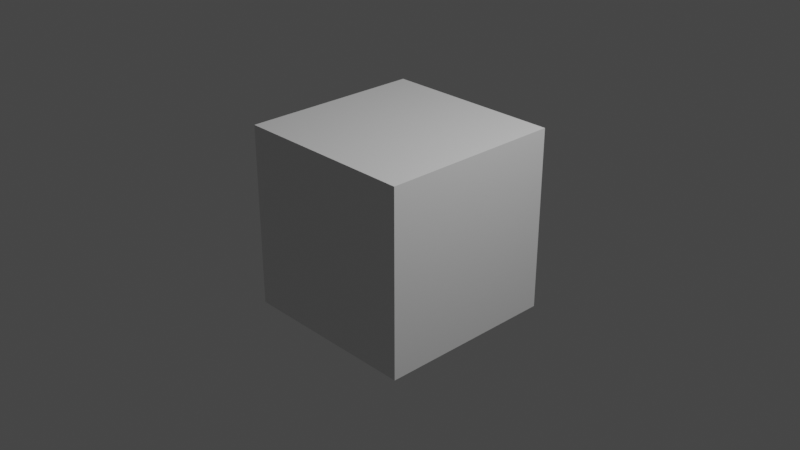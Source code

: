 # Source: cube.blend  (saved by Blender 2.83.19; exported with 4.5.12 LTS)
import bpy
from mathutils import Matrix  # noqa: F401  (used for matrix-valued properties, if any)

bpy.ops.wm.read_factory_settings(use_empty=True)
scene = bpy.context.scene
scene.name = 'Scene'

# ---- collections
col_collection = bpy.data.collections.new('Collection'); scene.collection.children.link(col_collection)

# ---- materials (node trees are filled in below, after node groups)
mat_material = bpy.data.materials.new('Material')
mat_material.alpha_threshold = 0.0
mat_material.use_transparent_shadow = False
mat_material.line_color = (0.0, 0.0, 0.0, 1.0)

# ---- material node trees
mat_material.use_nodes = True; mat_material.node_tree.nodes.clear()
_N = mat_material.node_tree.nodes; _L = mat_material.node_tree.links
n0 = _N.new('ShaderNodeOutputMaterial'); n0.name = 'Material Output'; n0.location = (300, 300)
n1 = _N.new('ShaderNodeBsdfPrincipled'); n1.name = 'Principled BSDF'; n1.location = (10, 300)
n1.distribution = 'GGX'
n1.subsurface_method = 'BURLEY'
n1.inputs[2].default_value = 0.4
n1.inputs[3].default_value = 1.45
n1.inputs[27].default_value = (0.0, 0.0, 0.0, 1.0)
n1.inputs[28].default_value = 1.0
_L.new(n1.outputs[0], n0.inputs[0])
n0.is_active_output = True

# ---- world
world_world = bpy.data.worlds.new('World'); scene.world = world_world
world_world.use_nodes = True; world_world.node_tree.nodes.clear()
_N = world_world.node_tree.nodes; _L = world_world.node_tree.links
n0 = _N.new('ShaderNodeOutputWorld'); n0.name = 'World Output'; n0.location = (300, 300)
n1 = _N.new('ShaderNodeBackground'); n1.name = 'Background'; n1.location = (10, 300)
n1.inputs[0].default_value = (0.05088, 0.05088, 0.05088, 1.0)
_L.new(n1.outputs[0], n0.inputs[0])
n0.is_active_output = True
world_world.color = (0.05088, 0.05088, 0.05088)
world_world.use_sun_shadow = False
world_world.sun_shadow_jitter_overblur = 0.0

# ---- cameras
cam_camera = bpy.data.cameras.new('Camera')
cam_camera.clip_end = 100.0
cam_camera.ortho_scale = 7.314

# ---- lights
light_light = bpy.data.lights.new('Light', 'POINT')
light_light.transmission_factor = 0.0
light_light.energy = 1000.0
light_light.shadow_soft_size = 0.1
light_light.shadow_maximum_resolution = 0.006
light_light.use_absolute_resolution = True

# ---- meshes
me_cube = bpy.data.meshes.new('Cube')
me_cube.from_pydata([(1.0, 1.0, 1.0), (1.0, 1.0, -1.0), (1.0, -1.0, 1.0), (1.0, -1.0, -1.0), (-1.0, 1.0, 1.0), (-1.0, 1.0, -1.0), (-1.0, -1.0, 1.0), (-1.0, -1.0, -1.0)], [], [(0, 4, 6, 2), (3, 2, 6, 7), (7, 6, 4, 5), (5, 1, 3, 7), (1, 0, 2, 3), (5, 4, 0, 1)])
_uv = me_cube.uv_layers.new(name='UVMap')
_uv.uv.foreach_set('vector', [0.983, 0.01171, 0.983, 0.983, 0.01175, 0.983, 0.01175, 0.01171, 0.007525, 0.9925, 0.007524, 0.007524, 0.9925, 0.007524, 0.9925, 0.9925, 0.992, 0.9979, -0.004611, 0.9979, -0.004611, 0.00128, 0.992, 0.001279, 0.989, 0.9861, 0.009917, 0.9861, 0.009917, 0.006999, 0.989, 0.006999, 0.9978, 0.9968, 0.00329, 0.9968, 0.003289, 0.002335, 0.9978, 0.002335, 0.9917, 0.9943, 0.003089, 0.9943, 0.003089, 0.005693, 0.9917, 0.005693])
me_cube.materials.append(mat_material)
me_cube.use_remesh_preserve_volume = False
me_cube.use_remesh_preserve_attributes = False
me_cube.use_mirror_vertex_groups = False
me_cube.update()

# ---- objects
ob_cube = bpy.data.objects.new('Cube', me_cube)
ob_light = bpy.data.objects.new('Light', light_light)
ob_camera = bpy.data.objects.new('Camera', cam_camera)

# ---- transforms, parenting, visibility, modifiers, constraints
ob_cube.location = (0.0, 0.0, 0.0)
ob_cube.lock_rotations_4d = False
ob_cube.empty_display_type = 'ARROWS'
ob_cube.lineart.crease_threshold = 0.0
ob_light.location = (4.076, 1.005, 5.904)
ob_light.rotation_euler = (0.6503, 0.05522, 1.866)
ob_light.lock_rotations_4d = False
ob_light.empty_display_type = 'ARROWS'
ob_light.color = (0.0, 0.0, 0.0, 0.0)
ob_light.lineart.crease_threshold = 0.0
ob_camera.location = (7.359, -6.926, 4.958)
ob_camera.rotation_euler = (1.109, 0.0, 0.8149)
ob_camera.lock_rotations_4d = False
ob_camera.empty_display_type = 'ARROWS'
ob_camera.color = (0.0, 0.0, 0.0, 0.0)
ob_camera.display_type = 'WIRE'
ob_camera.lineart.crease_threshold = 0.0

# ---- collection membership
col_collection.objects.link(ob_cube)
col_collection.objects.link(ob_light)
col_collection.objects.link(ob_camera)

# ---- scene / render settings (as saved in the file)
scene.camera = ob_camera
scene.frame_start = 1; scene.frame_end = 250; scene.frame_set(1)
scene.render.engine = 'BLENDER_EEVEE_NEXT'
scene.cycles.use_denoising = False
scene.cycles.samples = 128
scene.cycles.sampling_pattern = 'TABULATED_SOBOL'
scene.cycles.use_adaptive_sampling = False
scene.cycles.use_light_tree = False
scene.view_settings.view_transform = 'Filmic'
bpy.context.view_layer.update()
